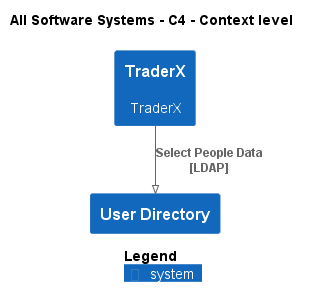

The diagram above was rendered by PlantUML. Its source (embedded in the PNG):
@startuml
!pragma layout smetana
!include .c4s\C4_Context.puml

AddElementTag("c4interflow:lifecycle:new", $bgColor=green, $fontColor=#ffffff, $borderColor=green, $shadowing="False")
AddElementTag("c4interflow:lifecycle:changed", $bgColor=orange, $fontColor=#ffffff, $borderColor=orange, $shadowing="False")
AddElementTag("c4interflow:lifecycle:removed", $bgColor=red, $fontColor=#ffffff, $borderColor=red, $shadowing="False")

AddRelTag("c4interflow:lifecycle:new", $textColor=green, $lineColor=green)
AddRelTag("c4interflow:lifecycle:changed", $textColor=orange, $lineColor=orange)
AddRelTag("c4interflow:lifecycle:removed", $textColor=red, $lineColor=red)

SHOW_PERSON_PORTRAIT()
LAYOUT_TOP_DOWN()

skinparam linetype polyline

title All Software Systems - C4 - Context level

System(TraderX.SoftwareSystems.TraderX, "TraderX", "TraderX")
System(TraderX.SoftwareSystems.UserDirectory, "User Directory", "")

Rel(TraderX.SoftwareSystems.TraderX, TraderX.SoftwareSystems.UserDirectory, "Select People Data\n[LDAP]", $tags='protocol:ldap')


SHOW_LEGEND()
@enduml